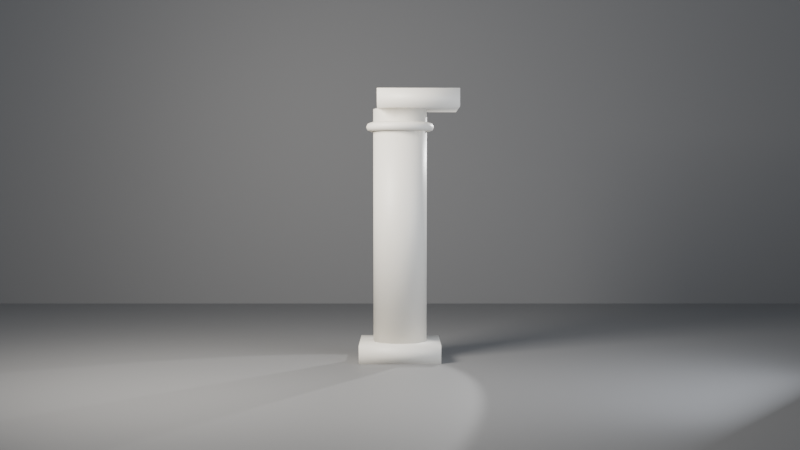# Source: ch05_02_procedural_off_center.blend  (saved by Blender 5.3.31; exported with 4.5.12 LTS)
import bpy
from mathutils import Matrix  # noqa: F401  (used for matrix-valued properties, if any)

bpy.ops.wm.read_factory_settings(use_empty=True)
scene = bpy.context.scene
scene.name = 'SC_GN2'

# ---- collections
col_set = bpy.data.collections.new('SET'); scene.collection.children.link(col_set)
col_lights = bpy.data.collections.new('LIGHTS'); scene.collection.children.link(col_lights)
col_cameras = bpy.data.collections.new('CAMERAS'); scene.collection.children.link(col_cameras)

# ---- materials (node trees are filled in below, after node groups)
mat_mat_column = bpy.data.materials.new('MAT_Column')
mat_mat_studio_grey = bpy.data.materials.new('MAT_Studio_Grey')
mat_mat_studio_grey.diffuse_color = (0.18, 0.18, 0.18, 1.0)

# ---- node groups
ng_gn_column = bpy.data.node_groups.new('GN_Column', 'GeometryNodeTree')
_s = ng_gn_column.interface.new_socket(name='Geometry', in_out='OUTPUT', socket_type='NodeSocketGeometry')
_N = ng_gn_column.nodes; _L = ng_gn_column.links
n0 = _N.new('NodeGroupOutput'); n0.name = 'Group Output'; n0.location = (1500, 0)
n1 = _N.new('GeometryNodeMeshCylinder'); n1.name = 'Cylinder'; n1.location = (-800, 300)
n1.inputs[3].default_value = 0.3
n1.inputs[4].default_value = 2.6
n2 = _N.new('GeometryNodeTransform'); n2.name = 'Transform Geometry'; n2.location = (-500, 300)
n2.width = 160
n2.inputs[1].default_value = (0.0, 0.0, 1.5)
n3 = _N.new('GeometryNodeMeshCube'); n3.name = 'Cube'; n3.location = (-800, 100)
n3.inputs[0].default_value = (0.9, 0.9, 0.2)
n4 = _N.new('GeometryNodeTransform'); n4.name = 'Transform Geometry.001'; n4.location = (-500, 100)
n4.width = 160
n4.inputs[1].default_value = (0.0, 0.0, 0.1)
n5 = _N.new('GeometryNodeMeshCube'); n5.name = 'Cube.001'; n5.location = (-800, -100)
n5.inputs[0].default_value = (0.9, 0.9, 0.2)
n6 = _N.new('GeometryNodeTransform'); n6.name = 'Transform Geometry.002'; n6.location = (-500, -100)
n6.width = 160
n6.inputs[1].default_value = (0.2, 0.0, 2.9)
n7 = _N.new('GeometryNodeCurvePrimitiveCircle'); n7.name = 'Curve Circle'; n7.location = (-800, -350)
n7.inputs[0].default_value = 48
n7.inputs[4].default_value = 0.33
n8 = _N.new('GeometryNodeCurvePrimitiveCircle'); n8.name = 'Curve Circle.001'; n8.location = (-800, -550)
n8.inputs[0].default_value = 8
n8.inputs[4].default_value = 0.05
n9 = _N.new('GeometryNodeCurveToMesh'); n9.name = 'Curve to Mesh'; n9.location = (-500, -350)
n10 = _N.new('GeometryNodeTransform'); n10.name = 'Transform Geometry.003'; n10.location = (-200, -350)
n10.width = 160
n10.inputs[1].default_value = (0.0, 0.0, 2.6)
n11 = _N.new('GeometryNodeJoinGeometry'); n11.name = 'Join Geometry'; n11.location = (300, 0)
n12 = _N.new('GeometryNodeSetShadeSmooth'); n12.name = 'Set Shade Smooth'; n12.location = (700, 0)
n13 = _N.new('GeometryNodeSetMaterial'); n13.name = 'Set Material'; n13.location = (1100, 0)
n13.inputs[2].default_value = mat_mat_column
_L.new(n1.outputs[0], n2.inputs[0])
_L.new(n3.outputs[0], n4.inputs[0])
_L.new(n5.outputs[0], n6.inputs[0])
_L.new(n7.outputs[0], n9.inputs[0])
_L.new(n8.outputs[0], n9.inputs[1])
_L.new(n9.outputs[0], n10.inputs[0])
_L.new(n2.outputs[0], n11.inputs[0])
_L.new(n4.outputs[0], n11.inputs[0])
_L.new(n6.outputs[0], n11.inputs[0])
_L.new(n10.outputs[0], n11.inputs[0])
_L.new(n11.outputs[0], n12.inputs[0])
_L.new(n12.outputs[0], n13.inputs[0])
_L.new(n13.outputs[0], n0.inputs[0])
n0.is_active_output = True

# ---- material node trees
mat_mat_column.use_nodes = True; mat_mat_column.node_tree.nodes.clear()
_N = mat_mat_column.node_tree.nodes; _L = mat_mat_column.node_tree.links
n0 = _N.new('ShaderNodeBsdfPrincipled'); n0.name = 'Principled BSDF'; n0.location = (-200, 100)
n0.inputs[0].default_value = (0.75, 0.72, 0.65, 1.0)
n0.inputs[10].default_value = 0.005
n1 = _N.new('ShaderNodeOutputMaterial'); n1.name = 'Material Output'; n1.location = (200, 100)
_L.new(n0.outputs[0], n1.inputs[0])
n1.is_active_output = True
mat_mat_studio_grey.use_nodes = True; mat_mat_studio_grey.node_tree.nodes.clear()
_N = mat_mat_studio_grey.node_tree.nodes; _L = mat_mat_studio_grey.node_tree.links
n0 = _N.new('ShaderNodeBsdfPrincipled'); n0.name = 'Principled BSDF'; n0.location = (-200, 100)
n0.inputs[0].default_value = (0.18, 0.18, 0.18, 1.0)
n0.inputs[2].default_value = 0.6
n0.inputs[10].default_value = 0.005
n1 = _N.new('ShaderNodeOutputMaterial'); n1.name = 'Material Output'; n1.location = (200, 100)
_L.new(n0.outputs[0], n1.inputs[0])
n1.is_active_output = True

# ---- world
world_wo_neutral = bpy.data.worlds.new('WO_Neutral'); scene.world = world_wo_neutral
world_wo_neutral.use_nodes = True; world_wo_neutral.node_tree.nodes.clear()
_N = world_wo_neutral.node_tree.nodes; _L = world_wo_neutral.node_tree.links
n0 = _N.new('ShaderNodeBackground'); n0.name = 'Background'; n0.location = (-200, 100)
n0.inputs[0].default_value = (0.3, 0.33, 0.38, 1.0)
n1 = _N.new('ShaderNodeOutputWorld'); n1.name = 'World Output'; n1.location = (200, 100)
_L.new(n0.outputs[0], n1.inputs[0])
n1.is_active_output = True

# ---- cameras
cam_ca_main = bpy.data.cameras.new('CA_Main')
cam_ca_main.clip_end = 200.0
cam_ca_front = bpy.data.cameras.new('CA_Front')
cam_ca_front.clip_end = 200.0
cam_ca_34 = bpy.data.cameras.new('CA_34')
cam_ca_34.clip_end = 200.0

# ---- lights
light_la_key = bpy.data.lights.new('LA_Key', 'AREA')
light_la_key.color = (1.0, 0.95, 0.88)
light_la_key.energy = 600.0
light_la_key.size = 2.0
light_la_fill = bpy.data.lights.new('LA_Fill', 'AREA')
light_la_fill.color = (0.85, 0.9, 1.0)
light_la_fill.energy = 150.0
light_la_fill.size = 3.0
light_la_rim = bpy.data.lights.new('LA_Rim', 'SPOT')
light_la_rim.energy = 500.0

# ---- meshes
me_me_geo_column = bpy.data.meshes.new('ME_GEO_Column')
me_me_geo_column.from_pydata([], [], [])
me_me_geo_column.materials.append(mat_mat_column)
me_me_geo_column.update()
me_me_floor = bpy.data.meshes.new('ME_Floor')
me_me_floor.from_pydata([(-10.0, -10.0, 0.0), (10.0, -10.0, 0.0), (-10.0, 10.0, 0.0), (10.0, 10.0, 0.0)], [], [(0, 1, 3, 2)])
_uv = me_me_floor.uv_layers.new(name='UVMap')
_uv.uv.foreach_set('vector', [0.0, 0.0, 1.0, 0.0, 1.0, 1.0, 0.0, 1.0])
me_me_floor.materials.append(mat_mat_studio_grey)
me_me_floor.update()
me_me_backdrop = bpy.data.meshes.new('ME_Backdrop')
me_me_backdrop.from_pydata([(-10.0, -10.0, 0.0), (10.0, -10.0, 0.0), (-10.0, 10.0, 0.0), (10.0, 10.0, 0.0)], [], [(0, 1, 3, 2)])
_uv = me_me_backdrop.uv_layers.new(name='UVMap')
_uv.uv.foreach_set('vector', [0.0, 0.0, 1.0, 0.0, 1.0, 1.0, 0.0, 1.0])
me_me_backdrop.materials.append(mat_mat_studio_grey)
me_me_backdrop.update()

# ---- objects
ob_geo_column = bpy.data.objects.new('GEO_Column', me_me_geo_column)
ob_geo_floor = bpy.data.objects.new('GEO_Floor', me_me_floor)
ob_geo_backdrop = bpy.data.objects.new('GEO_Backdrop', me_me_backdrop)
ob_lgt_key = bpy.data.objects.new('LGT_Key', light_la_key)
ob_lgt_fill = bpy.data.objects.new('LGT_Fill', light_la_fill)
ob_lgt_rim = bpy.data.objects.new('LGT_Rim', light_la_rim)
ob_emp_target = bpy.data.objects.new('EMP_Target', None)
ob_cam_main = bpy.data.objects.new('CAM_Main', cam_ca_main)
ob_cam_front = bpy.data.objects.new('CAM_Front', cam_ca_front)
ob_cam_34 = bpy.data.objects.new('CAM_34', cam_ca_34)

# ---- transforms, parenting, visibility, modifiers, constraints
ob_geo_column.location = (0.0, 0.0, 0.0)
_m = ob_geo_column.modifiers.new('GeometryNodes', 'NODES')
_m.node_group = ng_gn_column
ob_geo_floor.location = (0.0, 0.0, 0.0)
ob_geo_backdrop.location = (0.0, 6.0, 10.0)
ob_geo_backdrop.rotation_euler = (1.571, 0.0, 0.0)
ob_lgt_key.location = (-3.0, -3.0, 4.0)
_c = ob_lgt_key.constraints.new('TRACK_TO'); _c.name = 'Track To'
_c.target = ob_emp_target
ob_lgt_fill.location = (3.5, -2.5, 2.0)
_c = ob_lgt_fill.constraints.new('TRACK_TO'); _c.name = 'Track To'
_c.target = ob_emp_target
ob_lgt_rim.location = (1.8, 2.6, 3.2)
_c = ob_lgt_rim.constraints.new('TRACK_TO'); _c.name = 'Track To'
_c.target = ob_emp_target
ob_emp_target.location = (0.0, 0.0, 1.8)
ob_emp_target.empty_display_size = 0.5
ob_cam_main.location = (0.0, -8.0, 2.2)
_c = ob_cam_main.constraints.new('TRACK_TO'); _c.name = 'Track To'
_c.target = ob_emp_target
ob_cam_front.location = (0.0, -12.5, 1.9)
ob_cam_front.rotation_euler = (1.539, -0.0, 0.0)
ob_cam_34.location = (7.5, -9.0, 2.6)
ob_cam_34.rotation_euler = (1.477, 2.202e-08, 0.6947)

# ---- collection membership
scene.collection.objects.link(ob_geo_column)
col_set.objects.link(ob_geo_floor)
col_set.objects.link(ob_geo_backdrop)
col_lights.objects.link(ob_lgt_key)
col_lights.objects.link(ob_lgt_fill)
col_lights.objects.link(ob_lgt_rim)
col_cameras.objects.link(ob_emp_target)
col_cameras.objects.link(ob_cam_main)
col_cameras.objects.link(ob_cam_front)
col_cameras.objects.link(ob_cam_34)

# ---- scene / render settings (as saved in the file)
scene.camera = ob_cam_front
scene.frame_start = 1; scene.frame_end = 250; scene.frame_set(1)
scene.render.engine = 'BLENDER_EEVEE_NEXT'
scene.render.resolution_percentage = 50
scene.render.bake_bias = 0.0
scene.render.bake_samples = 0
scene.render.compositor_device = 'GPU'
scene.eevee.use_volume_custom_range = False
scene.eevee.fast_gi_thickness_near = 0.1
scene.eevee.fast_gi_thickness_far = 0.0
scene.eevee.ray_tracing_options.screen_trace_thickness = 0.1
bpy.context.view_layer.update()
